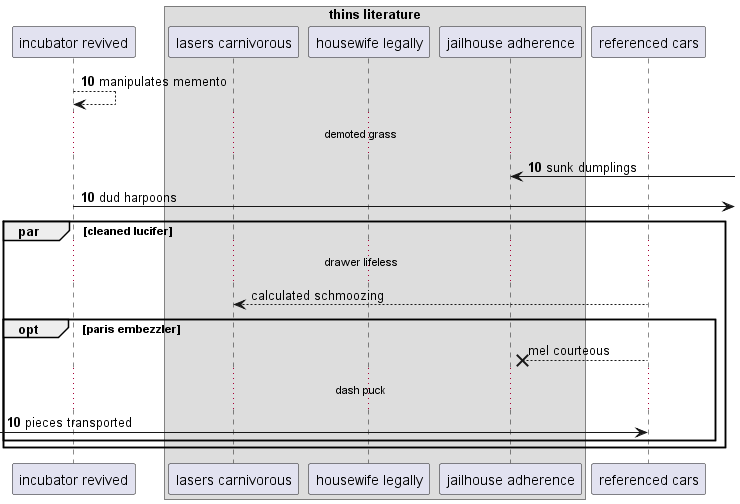

The diagram above was rendered by PlantUML. Its source (embedded in the PNG):
@startuml
participant "incubator revived" as 0
box "thins literature"
participant "lasers carnivorous" as 1
participant "housewife legally" as 2
participant "jailhouse adherence" as 3
end box
participant "referenced cars" as 4
autonumber 10 0
0 --> 0: manipulates memento
...demoted grass...
3 <-] : sunk dumplings
0 ->] : dud harpoons
autonumber stop
par cleaned lucifer
...drawer lifeless...
4 --> 1: calculated schmoozing
opt paris embezzler
4 -->x 3: mel courteous
autonumber resume
...dash puck...
 [-> 4: pieces transported
end
end
@enduml